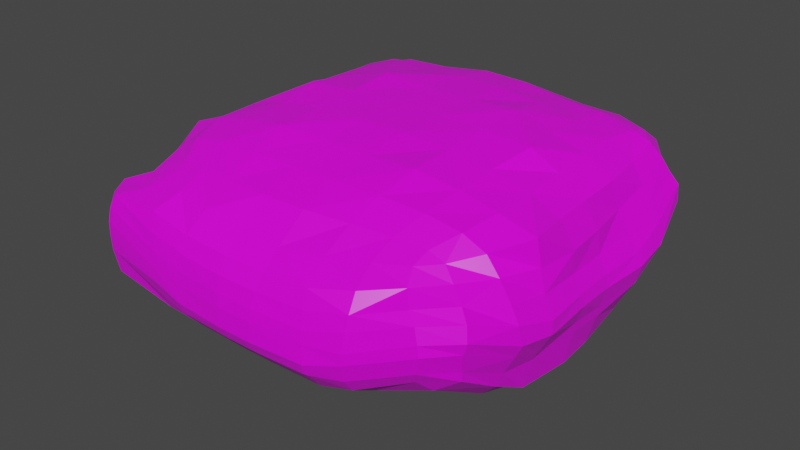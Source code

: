 # Source: RockSmall1.blend  (saved by Blender 2.80.75; exported with 4.5.12 LTS)
import bpy
from mathutils import Matrix  # noqa: F401  (used for matrix-valued properties, if any)

bpy.ops.wm.read_factory_settings(use_empty=True)
scene = bpy.context.scene
scene.name = 'Scene'

# ---- collections
col_collection = bpy.data.collections.new('Collection'); scene.collection.children.link(col_collection)

# ---- images (referenced by path relative to the original .blend; pixels are not part of the script)
import os
ASSET_DIR = os.environ.get("B2B_ASSET_DIR", "")  # directory of the original .blend (textures are referenced by path, not embedded)
HERE = os.path.dirname(os.path.abspath(__file__))  # packed textures are extracted next to this script under _unpacked/

def load_image(name, relpath, width, height, colorspace="sRGB"):
    """Load a texture the original file referenced (path relative to the .blend, or extracted next to this script)."""
    p = next((c for c in (os.path.join(HERE, relpath), os.path.join(ASSET_DIR, relpath)) if relpath and os.path.exists(c)), "")
    if p:
        img = bpy.data.images.load(p, check_existing=True)
        img.name = name
    else:  # same state as the original file: an image datablock whose file is absent (Cycles renders it pink)
        img = bpy.data.images.new(name, width, height)
        img.source = "FILE"
        img.filepath = "//" + (relpath or name)
    img.colorspace_settings.name = colorspace
    return img
img_rocktexture_png = load_image('RockTexture.png', 'Textures/RockTexture.png', 1024, 1024, 'sRGB')

# ---- materials (node trees are filled in below, after node groups)
mat_material = bpy.data.materials.new('Material')
mat_material.alpha_threshold = 0.0
mat_material.use_transparent_shadow = False
mat_material.line_color = (0.0, 0.0, 0.0, 1.0)

# ---- material node trees
mat_material.use_nodes = True; mat_material.node_tree.nodes.clear()
_N = mat_material.node_tree.nodes; _L = mat_material.node_tree.links
n0 = _N.new('ShaderNodeOutputMaterial'); n0.name = 'Material Output'; n0.location = (300, 300)
n1 = _N.new('ShaderNodeBsdfPrincipled'); n1.name = 'Principled BSDF'; n1.location = (10, 300)
n1.distribution = 'GGX'
n1.subsurface_method = 'BURLEY'
n1.inputs[2].default_value = 0.4
n1.inputs[3].default_value = 1.45
n1.inputs[27].default_value = (0.0, 0.0, 0.0, 1.0)
n1.inputs[28].default_value = 1.0
n2 = _N.new('ShaderNodeTexImage'); n2.name = 'Image Texture'; n2.location = (-309, 221)
n2.image = img_rocktexture_png
_L.new(n1.outputs[0], n0.inputs[0])
_L.new(n2.outputs[0], n1.inputs[0])
n0.is_active_output = True

# ---- world
world_world = bpy.data.worlds.new('World'); scene.world = world_world
world_world.use_nodes = True; world_world.node_tree.nodes.clear()
_N = world_world.node_tree.nodes; _L = world_world.node_tree.links
n0 = _N.new('ShaderNodeOutputWorld'); n0.name = 'World Output'; n0.location = (300, 300)
n1 = _N.new('ShaderNodeBackground'); n1.name = 'Background'; n1.location = (10, 300)
n1.inputs[0].default_value = (0.05088, 0.05088, 0.05088, 1.0)
_L.new(n1.outputs[0], n0.inputs[0])
n0.is_active_output = True
world_world.color = (0.05088, 0.05088, 0.05088)
world_world.use_sun_shadow = False
world_world.sun_shadow_jitter_overblur = 0.0

# ---- meshes
me_cube = bpy.data.meshes.new('Cube')
me_cube.from_pydata([(0.8466, 0.8086, 1.497), (0.9572, 0.7998, 1.392), (0.8615, 0.9123, 1.412), (0.9348, 0.9681, -0.4076), (1.031, 0.8333, -0.4059), (0.9592, 0.8805, -0.6486), (0.7483, -0.7172, 1.21), (0.7388, -0.8084, 1.072), (0.8413, -0.7197, 1.105), (1.024, -0.8309, -0.3499), (0.882, -0.9601, -0.3393), (0.906, -0.8724, -0.5958), (-0.8459, 0.8449, 1.445), (-0.8655, 0.9702, 1.378), (-0.9441, 0.8529, 1.335), (-0.972, 0.9658, -0.7922), (-1.043, 0.9501, -0.5893), (-0.9517, 1.053, -0.6004), (-0.8646, -0.7533, 1.07), (-0.7661, -0.8468, 1.048), (-0.7687, -0.7437, 1.18), (-0.9719, -0.9803, -0.8279), (-0.9707, -1.062, -0.6352), (-1.067, -0.9729, -0.6466), (-1.076, 0.1022, -1.153), (-0.9969, 0.09048, -1.339), (-1.005, -0.1, -1.363), (-1.082, -0.09607, -1.192), (0.09813, 0.9901, -1.233), (-0.09813, 0.9901, -1.233), (-0.09898, 1.055, -1.043), (0.09898, 1.055, -1.043), (1.099, 0.88, 0.6867), (1.108, 0.8751, 0.4018), (0.9628, 1.02, 0.4267), (0.9595, 1.024, 0.6993), (-1.106, -0.9709, 0.3133), (-0.9731, -1.093, 0.3114), (-0.959, -1.085, 0.5615), (-1.098, -0.9536, 0.558), (0.9109, -1.008, 0.6439), (0.9312, -1.015, 0.3962), (1.076, -0.8717, 0.3802), (1.06, -0.8561, 0.6304), (-0.9684, 1.092, 0.6342), (-0.9597, 1.088, 0.3528), (-1.102, 0.9607, 0.3614), (-1.102, 0.9638, 0.6325), (0.1207, -0.9803, 0.9162), (0.1205, -0.8203, 1.312), (-0.134, -0.8232, 1.304), (-0.127, -0.9821, 0.9102), (1.008, 0.1145, 1.226), (0.8564, 0.112, 1.524), (0.8658, -0.1387, 1.504), (1.024, -0.1322, 1.235), (-0.09998, -1.043, -0.9768), (-0.09996, -0.9569, -1.155), (0.09996, -0.9569, -1.155), (0.09998, -1.043, -0.9768), (-0.8882, -0.1428, 1.503), (-0.8649, 0.1198, 1.506), (-1.01, 0.1228, 1.2), (-1.028, -0.1315, 1.206), (-0.1368, 0.9163, 1.709), (0.1303, 0.9093, 1.698), (0.1221, 1.1, 1.359), (-0.1214, 1.1, 1.355), (1.005, -0.1, -1.363), (0.9969, 0.09048, -1.339), (1.076, 0.1022, -1.153), (1.082, -0.09607, -1.192), (-0.101, 1.119, -0.1011), (-0.1046, 1.118, 0.1044), (0.1045, 1.118, 0.1045), (0.1009, 1.119, -0.1011), (1.161, 0.1088, -0.09057), (1.147, 0.115, 0.1249), (1.152, -0.1057, 0.1224), (1.163, -0.09916, -0.09375), (-0.08563, 0.03984, -2.107), (0.08563, 0.03984, -2.107), (0.08988, -0.1367, -2.055), (-0.08988, -0.1367, -2.055), (-1.163, -0.0992, -0.09373), (-1.153, -0.1062, 0.1217), (-1.147, 0.1147, 0.124), (-1.161, 0.1088, -0.09064), (0.1008, -1.168, -0.08301), (0.1046, -1.158, 0.1219), (-0.1046, -1.158, 0.1218), (-0.1008, -1.168, -0.08302), (0.1318, 0.1289, 1.846), (-0.1513, 0.1305, 1.845), (-0.1519, -0.1419, 1.813), (0.1312, -0.1437, 1.821), (-0.9519, -0.5866, -1.179), (-1.06, -0.6055, -0.9899), (-1.061, -0.4084, -1.133), (-0.9586, -0.4133, -1.267), (-0.6147, 1.095, -0.9901), (-0.4215, 1.084, -1.116), (-0.4264, 1.001, -1.291), (-0.601, 0.9951, -1.238), (0.9486, 0.9897, -0.05707), (0.9619, 1.018, 0.2479), (1.099, 0.8656, 0.2359), (1.066, 0.8464, -0.1252), (-0.8211, -0.9529, 0.8921), (-0.9491, -0.8104, 0.8988), (-1.059, -0.911, 0.7739), (-0.9303, -1.069, 0.7936), (1.03, -0.8426, -0.1703), (1.058, -0.8708, 0.188), (0.9368, -1.014, 0.2019), (0.9136, -0.9929, -0.116), (-0.9449, 1.066, -0.1456), (-1.06, 0.943, -0.1464), (-1.082, 0.9452, 0.1447), (-0.9489, 1.087, 0.1479), (-0.5995, -0.7667, 1.24), (-0.5979, -0.9204, 1.031), (-0.3782, -0.9631, 0.9856), (-0.3819, -0.7961, 1.277), (0.9516, -0.5801, 1.191), (1.071, -0.3801, 1.299), (0.8624, -0.3757, 1.467), (0.8268, -0.5882, 1.389), (0.5622, -0.9109, -1.031), (0.5879, -1.032, -0.7787), (0.4004, -1.037, -0.9646), (0.4022, -0.9301, -1.118), (-0.9732, 0.6339, 1.237), (-0.9988, 0.3662, 1.216), (-0.8481, 0.3791, 1.522), (-0.8353, 0.631, 1.514), (0.6596, 1.014, 1.41), (0.4051, 1.066, 1.356), (0.3943, 0.8677, 1.624), (0.6413, 0.8389, 1.614), (1.059, 0.5993, -0.7623), (1.055, 0.4066, -1.009), (0.9324, 0.3987, -1.138), (0.9174, 0.5475, -1.008), (-0.9725, 0.4111, -1.201), (-1.055, 0.4066, -1.009), (-1.053, 0.6032, -0.8658), (-0.9585, 0.598, -1.094), (0.4215, 1.084, -1.116), (0.6051, 1.078, -0.9426), (0.5795, 0.9622, -1.149), (0.4284, 0.9696, -1.213), (0.9281, 1.006, 0.907), (0.9012, 0.9803, 1.202), (1.017, 0.8249, 1.157), (1.06, 0.8539, 0.8892), (-1.085, -0.9726, 0.06833), (-1.079, -0.9748, -0.2017), (-0.9754, -1.089, -0.2011), (-0.9757, -1.093, 0.07035), (1.001, -0.8133, 0.7774), (0.9135, -0.7563, 0.9258), (0.7781, -0.8915, 0.9016), (0.8492, -0.9685, 0.7685), (-1.063, 0.9325, 0.8605), (-1.006, 0.887, 1.093), (-0.9044, 1.04, 1.135), (-0.9349, 1.071, 0.8571), (0.3636, -0.9431, 0.9963), (0.5729, -0.8817, 1.043), (0.5789, -0.7437, 1.258), (0.3647, -0.7829, 1.29), (1.004, 0.3484, 1.255), (0.9782, 0.5976, 1.287), (0.8333, 0.6032, 1.55), (0.844, 0.3624, 1.548), (-0.4022, -0.9301, -1.118), (-0.4004, -1.037, -0.9646), (-0.6005, -1.052, -0.8773), (-0.5921, -0.9329, -1.061), (-0.8968, -0.3923, 1.474), (-1.079, -0.3857, 1.25), (-0.9634, -0.596, 1.138), (-0.842, -0.6032, 1.354), (-0.4079, 1.075, 1.336), (-0.659, 1.044, 1.369), (-0.6482, 0.8733, 1.603), (-0.4017, 0.8852, 1.625), (0.9586, -0.4133, -1.267), (1.061, -0.4084, -1.133), (1.044, -0.5973, -0.812), (0.9409, -0.5553, -1.157), (0.6136, 1.109, 0.2991), (0.6025, 1.125, -0.0277), (0.3999, 1.132, -0.1), (0.3966, 1.123, 0.1111), (-0.3999, 1.132, -0.1), (-0.6016, 1.137, -0.03352), (-0.6122, 1.124, 0.2689), (-0.3965, 1.124, 0.1096), (0.09959, 1.129, -0.6196), (-0.09959, 1.129, -0.6196), (-0.09962, 1.142, -0.4215), (0.09962, 1.142, -0.4215), (0.1128, 1.123, 0.3942), (-0.1125, 1.123, 0.3923), (-0.1187, 1.093, 0.667), (0.119, 1.096, 0.6712), (1.147, -0.604, 0.3339), (1.158, -0.5831, -0.003448), (1.183, -0.391, -0.09339), (1.179, -0.3863, 0.1345), (1.183, 0.4043, -0.08285), (1.17, 0.606, 0.006834), (1.139, 0.6119, 0.3377), (1.159, 0.3973, 0.1402), (1.114, -0.09836, -0.62), (1.124, 0.1014, -0.6203), (1.136, 0.1021, -0.4203), (1.126, -0.09817, -0.4199), (1.111, -0.1184, 0.4228), (1.101, 0.1205, 0.4139), (1.081, 0.123, 0.7914), (1.107, -0.1188, 0.8089), (0.0919, -0.6142, -1.578), (-0.0919, -0.6142, -1.578), (-0.08869, -0.474, -1.741), (0.08869, -0.474, -1.741), (-0.09335, 0.454, -2.026), (-0.09693, 0.598, -1.91), (0.07337, 0.6043, -1.801), (0.05356, 0.4496, -1.977), (-0.6133, -0.1149, -1.693), (-0.6077, 0.0644, -1.774), (-0.4517, 0.05517, -1.897), (-0.4468, -0.1216, -1.828), (0.4468, -0.1216, -1.828), (0.4448, 0.02086, -1.814), (0.6276, 0.03941, -1.657), (0.6133, -0.1149, -1.693), (-1.145, 0.6233, 0.2864), (-1.173, 0.6098, -0.007474), (-1.183, 0.4045, -0.08334), (-1.159, 0.3985, 0.1371), (-1.183, -0.3912, -0.09416), (-1.17, -0.5923, -0.0251), (-1.164, -0.6119, 0.2602), (-1.181, -0.3866, 0.1254), (-1.124, 0.1014, -0.6203), (-1.114, -0.09836, -0.62), (-1.126, -0.09817, -0.42), (-1.136, 0.1021, -0.4203), (-1.101, 0.1229, 0.4113), (-1.11, -0.1171, 0.4115), (-1.099, -0.1184, 0.7835), (-1.075, 0.1282, 0.7677), (-0.6141, -1.122, 0.2533), (-0.6034, -1.133, -0.0324), (-0.4004, -1.147, -0.09151), (-0.3972, -1.139, 0.1195), (0.4004, -1.147, -0.0914), (0.6013, -1.116, -0.02069), (0.6119, -1.099, 0.3079), (0.397, -1.138, 0.122), (-0.09983, -1.146, -0.6129), (0.09983, -1.146, -0.6129), (0.09984, -1.173, -0.4169), (-0.09984, -1.173, -0.4169), (-0.1136, -1.135, 0.395), (0.1133, -1.135, 0.3958), (0.12, -1.084, 0.6464), (-0.1212, -1.086, 0.6439), (-0.1412, -0.6143, 1.529), (0.1231, -0.6119, 1.534), (0.1287, -0.383, 1.696), (-0.15, -0.3839, 1.692), (0.133, 0.3977, 1.858), (0.1321, 0.6599, 1.827), (-0.1437, 0.664, 1.829), (-0.1494, 0.4001, 1.858), (0.6549, -0.1347, 1.675), (0.6957, 0.1143, 1.798), (0.413, 0.1272, 1.832), (0.4041, -0.1359, 1.773), (-0.4282, -0.1364, 1.773), (-0.4321, 0.1307, 1.83), (-0.7115, 0.1206, 1.796), (-0.6775, -0.1369, 1.673), (-0.6585, 0.3861, 1.718), (-0.4356, 0.4083, 1.899), (-0.4072, 0.6511, 1.767), (-0.6384, 0.6361, 1.656), (0.4177, 0.4019, 1.899), (0.6469, 0.3733, 1.729), (0.6303, 0.6146, 1.672), (0.3968, 0.6411, 1.779), (0.3829, -0.603, 1.533), (0.6295, -0.5925, 1.491), (0.6509, -0.3782, 1.615), (0.4098, -0.3918, 1.735), (0.3809, -1.081, 0.7007), (0.3885, -1.117, 0.4171), (0.6167, -1.077, 0.5548), (0.6032, -1.016, 0.8282), (0.402, -1.154, -0.4126), (0.4019, -1.132, -0.6095), (0.5865, -1.089, -0.5379), (0.5981, -1.116, -0.2235), (-0.6011, -1.134, -0.2801), (-0.596, -1.107, -0.5483), (-0.4019, -1.132, -0.6095), (-0.402, -1.154, -0.4126), (-1.086, -0.3718, 0.7877), (-1.128, -0.3784, 0.4414), (-1.118, -0.6236, 0.5583), (-1.046, -0.6135, 0.8533), (-1.126, -0.3963, -0.419), (-1.095, -0.399, -0.6163), (-1.084, -0.5974, -0.5572), (-1.125, -0.593, -0.2947), (-1.145, 0.6016, -0.2516), (-1.097, 0.5942, -0.5468), (-1.121, 0.4043, -0.615), (-1.155, 0.405, -0.418), (0.6346, 0.3821, -1.26), (0.4688, 0.3716, -1.408), (0.4782, 0.5436, -1.295), (0.6285, 0.5441, -1.183), (-0.4294, 0.4188, -1.88), (-0.5773, 0.4097, -1.76), (-0.5885, 0.5962, -1.646), (-0.4252, 0.5895, -1.806), (-0.424, -0.611, -1.395), (-0.6062, -0.6012, -1.308), (-0.6129, -0.4439, -1.435), (-0.4293, -0.4502, -1.526), (1.046, 0.366, 0.7999), (1.102, 0.38, 0.4455), (1.096, 0.6083, 0.6103), (1.04, 0.5991, 0.9353), (1.155, 0.405, -0.4179), (1.121, 0.4043, -0.615), (1.091, 0.5896, -0.5364), (1.148, 0.6004, -0.1714), (1.125, -0.5869, -0.2243), (1.074, -0.5955, -0.5445), (1.095, -0.399, -0.6163), (1.126, -0.3963, -0.4189), (-0.3805, 1.097, 0.7041), (-0.3891, 1.128, 0.406), (-0.6207, 1.116, 0.5294), (-0.6247, 1.079, 0.8546), (-0.4026, 1.163, -0.4278), (-0.4061, 1.16, -0.6262), (-0.5959, 1.138, -0.5615), (-0.6007, 1.138, -0.252), (0.5986, 1.124, -0.2201), (0.5901, 1.128, -0.5577), (0.4061, 1.16, -0.6262), (0.4026, 1.163, -0.4278), (0.6391, 1.071, 0.9486), (0.6234, 1.097, 0.5567), (0.3894, 1.124, 0.4124), (0.3804, 1.09, 0.7116), (1.027, -0.5865, 0.9076), (1.106, -0.6076, 0.6151), (1.121, -0.3768, 0.4643), (1.087, -0.3648, 0.8336), (0.6062, -0.6012, -1.308), (0.424, -0.611, -1.395), (0.4293, -0.4502, -1.526), (0.6129, -0.4439, -1.435), (-1.043, 0.6341, 0.9103), (-1.096, 0.6352, 0.5841), (-1.1, 0.3878, 0.4419), (-1.038, 0.3807, 0.7762), (-0.6333, -1.072, 0.822), (-0.6267, -1.106, 0.5263), (-0.3905, -1.121, 0.4131), (-0.3855, -1.084, 0.6861), (-0.649, -0.6057, 1.472), (-0.4027, -0.6113, 1.522), (-0.4356, -0.3962, 1.728), (-0.6795, -0.3888, 1.615)], [], [(96, 333, 179, 21), (380, 183, 20, 120), (166, 13, 185, 351), (186, 12, 135, 291), (162, 7, 169, 303), (154, 1, 173, 339), (106, 33, 213, 343), (215, 337, 221, 77), (138, 65, 277, 295), (114, 41, 261, 307), (231, 325, 237, 81), (56, 264, 310, 177), (224, 369, 131, 58), (247, 313, 253, 85), (199, 349, 205, 73), (119, 45, 197, 355), (263, 301, 269, 89), (288, 134, 61, 286), (256, 377, 111, 38), (279, 289, 285, 93), (175, 293, 281, 53), (272, 381, 123, 50), (64, 187, 290, 278), (94, 284, 382, 275), (207, 66, 137, 363), (372, 132, 14, 165), (54, 280, 298, 126), (360, 136, 2, 153), (239, 68, 188, 371), (364, 124, 8, 161), (223, 55, 125, 367), (292, 276, 92, 282), (90, 268, 378, 259), (240, 373, 164, 47), (190, 345, 112, 9), (332, 225, 57, 176), (368, 191, 11, 128), (40, 163, 302, 262), (144, 329, 233, 25), (130, 305, 265, 59), (304, 260, 88, 266), (86, 252, 374, 243), (208, 365, 160, 43), (376, 121, 19, 108), (31, 200, 358, 148), (178, 309, 158, 22), (308, 257, 37, 159), (15, 103, 330, 147), (98, 317, 249, 27), (316, 244, 84, 250), (82, 236, 370, 227), (192, 361, 152, 35), (127, 297, 170, 6), (26, 232, 334, 99), (109, 18, 182, 315), (28, 151, 326, 230), (23, 157, 318, 97), (24, 248, 322, 145), (328, 228, 80, 234), (78, 220, 366, 211), (156, 36, 245, 319), (149, 357, 104, 3), (324, 142, 69, 238), (150, 5, 143, 327), (32, 155, 338, 214), (10, 115, 306, 129), (141, 341, 217, 70), (340, 212, 76, 218), (74, 204, 362, 195), (296, 273, 49, 171), (17, 116, 354, 100), (102, 29, 229, 331), (146, 321, 117, 16), (44, 167, 350, 198), (4, 107, 342, 140), (101, 353, 201, 30), (352, 196, 72, 202), (356, 193, 34, 105), (203, 75, 194, 359), (348, 184, 67, 206), (344, 209, 42, 113), (219, 79, 210, 347), (336, 172, 52, 222), (287, 60, 180, 383), (235, 83, 226, 335), (71, 216, 346, 189), (320, 241, 46, 118), (251, 87, 242, 323), (312, 181, 63, 254), (39, 110, 314, 246), (267, 91, 258, 311), (300, 168, 48, 270), (271, 51, 122, 379), (283, 95, 274, 299), (255, 62, 133, 375), (0, 1, 2), (3, 4, 5), (6, 7, 8), (9, 10, 11), (12, 13, 14), (15, 16, 17), (18, 19, 20), (21, 22, 23), (24, 25, 26, 27), (28, 29, 30, 31), (32, 33, 34, 35), (36, 37, 38, 39), (40, 41, 42, 43), (44, 45, 46, 47), (48, 49, 50, 51), (52, 53, 54, 55), (56, 57, 58, 59), (60, 61, 62, 63), (64, 65, 66, 67), (68, 69, 70, 71), (72, 73, 74, 75), (76, 77, 78, 79), (80, 81, 82, 83), (84, 85, 86, 87), (88, 89, 90, 91), (92, 93, 94, 95), (96, 97, 98, 99), (100, 101, 102, 103), (104, 105, 106, 107), (108, 109, 110, 111), (112, 113, 114, 115), (116, 117, 118, 119), (120, 121, 122, 123), (124, 125, 126, 127), (128, 129, 130, 131), (132, 133, 134, 135), (136, 137, 138, 139), (140, 141, 142, 143), (144, 145, 146, 147), (148, 149, 150, 151), (152, 153, 154, 155), (156, 157, 158, 159), (160, 161, 162, 163), (164, 165, 166, 167), (168, 169, 170, 171), (172, 173, 174, 175), (176, 177, 178, 179), (180, 181, 182, 183), (184, 185, 186, 187), (188, 189, 190, 191), (192, 193, 194, 195), (196, 197, 198, 199), (200, 201, 202, 203), (204, 205, 206, 207), (208, 209, 210, 211), (212, 213, 214, 215), (216, 217, 218, 219), (220, 221, 222, 223), (224, 225, 226, 227), (228, 229, 230, 231), (232, 233, 234, 235), (236, 237, 238, 239), (240, 241, 242, 243), (244, 245, 246, 247), (248, 249, 250, 251), (252, 253, 254, 255), (256, 257, 258, 259), (260, 261, 262, 263), (264, 265, 266, 267), (268, 269, 270, 271), (272, 273, 274, 275), (276, 277, 278, 279), (280, 281, 282, 283), (284, 285, 286, 287), (288, 289, 290, 291), (292, 293, 294, 295), (296, 297, 298, 299), (300, 301, 302, 303), (304, 305, 306, 307), (308, 309, 310, 311), (312, 313, 314, 315), (316, 317, 318, 319), (320, 321, 322, 323), (324, 325, 326, 327), (328, 329, 330, 331), (332, 333, 334, 335), (336, 337, 338, 339), (340, 341, 342, 343), (344, 345, 346, 347), (348, 349, 350, 351), (352, 353, 354, 355), (356, 357, 358, 359), (360, 361, 362, 363), (364, 365, 366, 367), (368, 369, 370, 371), (372, 373, 374, 375), (376, 377, 378, 379), (380, 381, 382, 383), (96, 21, 23, 97), (103, 15, 17, 100), (107, 4, 3, 104), (108, 19, 18, 109), (115, 10, 9, 112), (116, 17, 16, 117), (120, 20, 19, 121), (127, 6, 8, 124), (128, 11, 10, 129), (135, 12, 14, 132), (139, 0, 2, 136), (143, 5, 4, 140), (144, 25, 24, 145), (151, 28, 31, 148), (155, 32, 35, 152), (159, 37, 36, 156), (163, 40, 43, 160), (167, 44, 47, 164), (171, 49, 48, 168), (175, 53, 52, 172), (176, 57, 56, 177), (180, 60, 63, 181), (187, 64, 67, 184), (188, 68, 71, 189), (192, 35, 34, 193), (199, 73, 72, 196), (200, 31, 30, 201), (204, 74, 73, 205), (208, 43, 42, 209), (215, 77, 76, 212), (216, 71, 70, 217), (220, 78, 77, 221), (224, 58, 57, 225), (231, 81, 80, 228), (232, 26, 25, 233), (236, 82, 81, 237), (240, 47, 46, 241), (247, 85, 84, 244), (248, 24, 27, 249), (252, 86, 85, 253), (256, 38, 37, 257), (263, 89, 88, 260), (264, 56, 59, 265), (268, 90, 89, 269), (272, 50, 49, 273), (279, 93, 92, 276), (280, 54, 53, 281), (284, 94, 93, 285), (26, 99, 98, 27), (29, 102, 101, 30), (33, 106, 105, 34), (38, 111, 110, 39), (41, 114, 113, 42), (45, 119, 118, 46), (50, 123, 122, 51), (54, 126, 125, 55), (58, 131, 130, 59), (61, 134, 133, 62), (65, 138, 137, 66), (69, 142, 141, 70), (15, 147, 146, 16), (5, 150, 149, 3), (1, 154, 153, 2), (22, 158, 157, 23), (7, 162, 161, 8), (13, 166, 165, 14), (6, 170, 169, 7), (0, 174, 173, 1), (21, 179, 178, 22), (20, 183, 182, 18), (12, 186, 185, 13), (11, 191, 190, 9), (74, 195, 194, 75), (44, 198, 197, 45), (75, 203, 202, 72), (66, 207, 206, 67), (78, 211, 210, 79), (32, 214, 213, 33), (79, 219, 218, 76), (55, 223, 222, 52), (82, 227, 226, 83), (28, 230, 229, 29), (83, 235, 234, 80), (68, 239, 238, 69), (86, 243, 242, 87), (39, 246, 245, 36), (87, 251, 250, 84), (62, 255, 254, 63), (90, 259, 258, 91), (40, 262, 261, 41), (91, 267, 266, 88), (51, 271, 270, 48), (94, 275, 274, 95), (64, 278, 277, 65), (95, 283, 282, 92), (60, 287, 286, 61), (288, 286, 285, 289), (186, 291, 290, 187), (289, 279, 278, 290), (134, 288, 291, 135), (292, 282, 281, 293), (138, 295, 294, 139), (293, 175, 174, 294), (276, 292, 295, 277), (296, 171, 170, 297), (283, 299, 298, 280), (297, 127, 126, 298), (273, 296, 299, 274), (300, 270, 269, 301), (162, 303, 302, 163), (301, 263, 262, 302), (168, 300, 303, 169), (304, 266, 265, 305), (114, 307, 306, 115), (305, 130, 129, 306), (260, 304, 307, 261), (308, 159, 158, 309), (267, 311, 310, 264), (309, 178, 177, 310), (257, 308, 311, 258), (312, 254, 253, 313), (109, 315, 314, 110), (313, 247, 246, 314), (181, 312, 315, 182), (316, 250, 249, 317), (156, 319, 318, 157), (317, 98, 97, 318), (244, 316, 319, 245), (320, 118, 117, 321), (251, 323, 322, 248), (321, 146, 145, 322), (241, 320, 323, 242), (324, 238, 237, 325), (150, 327, 326, 151), (325, 231, 230, 326), (142, 324, 327, 143), (328, 234, 233, 329), (102, 331, 330, 103), (329, 144, 147, 330), (228, 328, 331, 229), (332, 176, 179, 333), (235, 335, 334, 232), (333, 96, 99, 334), (225, 332, 335, 226), (336, 222, 221, 337), (154, 339, 338, 155), (337, 215, 214, 338), (172, 336, 339, 173), (340, 218, 217, 341), (106, 343, 342, 107), (341, 141, 140, 342), (212, 340, 343, 213), (344, 113, 112, 345), (219, 347, 346, 216), (345, 190, 189, 346), (209, 344, 347, 210), (348, 206, 205, 349), (166, 351, 350, 167), (349, 199, 198, 350), (184, 348, 351, 185), (352, 202, 201, 353), (119, 355, 354, 116), (353, 101, 100, 354), (196, 352, 355, 197), (356, 105, 104, 357), (203, 359, 358, 200), (357, 149, 148, 358), (193, 356, 359, 194), (360, 153, 152, 361), (207, 363, 362, 204), (361, 192, 195, 362), (136, 360, 363, 137), (364, 161, 160, 365), (223, 367, 366, 220), (365, 208, 211, 366), (124, 364, 367, 125), (368, 128, 131, 369), (239, 371, 370, 236), (369, 224, 227, 370), (191, 368, 371, 188), (372, 165, 164, 373), (255, 375, 374, 252), (373, 240, 243, 374), (132, 372, 375, 133), (376, 108, 111, 377), (271, 379, 378, 268), (377, 256, 259, 378), (121, 376, 379, 122), (380, 120, 123, 381), (287, 383, 382, 284), (381, 272, 275, 382), (183, 380, 383, 180), (0, 139, 294, 174)])
_uv = me_cube.uv_layers.new(name='UVMap')
_uv.uv.foreach_set('vector', [0.6528, 0.3935, 0.6005, 0.4114, 0.5991, 0.3795, 0.6557, 0.3462, 0.412, 0.7563, 0.4125, 0.8071, 0.3617, 0.8002, 0.3581, 0.759, 0.3174, 0.4505, 0.3061, 0.4835, 0.2563, 0.4492, 0.2622, 0.3835, 0.642, 0.7563, 0.6371, 0.7993, 0.5865, 0.8071, 0.5878, 0.7569, 0.3587, 0.06428, 0.3635, 0.03564, 0.4113, 0.09697, 0.4121, 0.1281, 0.2893, 0.943, 0.2796, 0.9755, 0.2396, 0.9448, 0.2411, 0.8733, 0.2831, 0.796, 0.2862, 0.8149, 0.2426, 0.7566, 0.242, 0.7347, 0.2134, 0.7735, 0.2121, 0.8129, 0.1666, 0.8131, 0.1673, 0.7737, 0.6434, 0.6295, 0.6429, 0.6675, 0.5904, 0.6665, 0.5889, 0.6275, 0.3608, 0.2085, 0.3591, 0.1807, 0.4156, 0.2434, 0.4162, 0.2698, 0.7402, 0.5495, 0.7415, 0.6275, 0.6834, 0.5757, 0.6752, 0.5403, 0.5243, 0.3693, 0.5234, 0.3204, 0.5692, 0.3189, 0.5698, 0.3668, 0.4955, 0.4508, 0.4452, 0.4254, 0.4479, 0.3908, 0.4946, 0.3929, 0.7705, 0.1796, 0.7766, 0.1484, 0.8206, 0.1476, 0.8154, 0.1765, 0.238, 0.2913, 0.2358, 0.3318, 0.1903, 0.3298, 0.1925, 0.2893, 0.3206, 0.3033, 0.3227, 0.3317, 0.2689, 0.274, 0.2711, 0.245, 0.445, 0.2242, 0.4438, 0.1835, 0.4897, 0.1836, 0.4907, 0.2221, 0.5581, 0.7582, 0.5571, 0.8096, 0.5153, 0.8108, 0.5143, 0.7594, 0.5965, 0.2035, 0.5958, 0.1721, 0.6527, 0.1168, 0.655, 0.1516, 0.5603, 0.693, 0.5589, 0.7317, 0.5141, 0.7332, 0.5141, 0.6933, 0.5571, 0.5474, 0.5581, 0.5996, 0.5143, 0.5987, 0.5153, 0.5451, 0.4083, 0.6935, 0.4105, 0.7329, 0.3562, 0.7361, 0.3565, 0.6949, 0.6429, 0.6943, 0.6434, 0.7319, 0.5889, 0.7313, 0.5904, 0.6933, 0.4842, 0.693, 0.4842, 0.7338, 0.4391, 0.7328, 0.4377, 0.6931, 0.1585, 0.3555, 0.1537, 0.4364, 0.1109, 0.4358, 0.1135, 0.3535, 0.9257, 0.09837, 0.9296, 0.03396, 0.9814, 0.0141, 0.9859, 0.03866, 0.4855, 0.5455, 0.4845, 0.5984, 0.4397, 0.5983, 0.4404, 0.5492, 0.08234, 0.3798, 0.08051, 0.4425, 0.02239, 0.4854, 0.01597, 0.4545, 0.1257, 0.5301, 0.1337, 0.5756, 0.0844, 0.5866, 0.07748, 0.5674, 0.06271, 0.8754, 0.06422, 0.9326, 0.02502, 0.9704, 0.01882, 0.9354, 0.1365, 0.841, 0.1379, 0.9396, 0.09431, 0.9277, 0.09208, 0.8438, 0.5589, 0.6267, 0.5603, 0.6663, 0.5141, 0.6665, 0.5141, 0.6257, 0.521, 0.2214, 0.52, 0.183, 0.5657, 0.1811, 0.5667, 0.2218, 0.9173, 0.1483, 0.9214, 0.1297, 0.9846, 0.06841, 0.9831, 0.09549, 0.05885, 0.6494, 0.06015, 0.6857, 0.02229, 0.7367, 0.02457, 0.7126, 0.5728, 0.4229, 0.5238, 0.4502, 0.5242, 0.3923, 0.5707, 0.3883, 0.4177, 0.4145, 0.3641, 0.397, 0.3702, 0.3202, 0.4221, 0.3798, 0.3569, 0.1359, 0.3573, 0.1076, 0.4134, 0.1747, 0.4141, 0.1992, 0.883, 0.3262, 0.8956, 0.4182, 0.8446, 0.4233, 0.8342, 0.3452, 0.4484, 0.3692, 0.4473, 0.3213, 0.4931, 0.321, 0.494, 0.3699, 0.4467, 0.2948, 0.4457, 0.2513, 0.4914, 0.2491, 0.4926, 0.2945, 0.8444, 0.1733, 0.8497, 0.1456, 0.8931, 0.1408, 0.8868, 0.1662, 0.06196, 0.8031, 0.06196, 0.8275, 0.01644, 0.8894, 0.01511, 0.8636, 0.5945, 0.1336, 0.5931, 0.09443, 0.6417, 0.04586, 0.6495, 0.0802, 0.1705, 0.1336, 0.1678, 0.1907, 0.1215, 0.1877, 0.1225, 0.1215, 0.5998, 0.3543, 0.5986, 0.3102, 0.6546, 0.2617, 0.6555, 0.3207, 0.5983, 0.2738, 0.5973, 0.2409, 0.6549, 0.1897, 0.6544, 0.2242, 0.9671, 0.2716, 0.984, 0.3487, 0.9232, 0.4016, 0.9115, 0.3123, 0.7618, 0.3262, 0.7668, 0.2663, 0.8092, 0.2602, 0.805, 0.3256, 0.768, 0.2425, 0.7685, 0.2013, 0.8131, 0.1978, 0.8105, 0.2369, 0.4959, 0.5138, 0.4409, 0.4843, 0.4438, 0.4439, 0.4962, 0.4721, 0.08536, 0.3094, 0.08411, 0.3344, 0.01549, 0.4118, 0.01578, 0.3804, 0.4145, 0.55, 0.4133, 0.6017, 0.3614, 0.6033, 0.3735, 0.5529, 0.8074, 0.3499, 0.8187, 0.4174, 0.7761, 0.3936, 0.7632, 0.3494, 0.7041, 0.08404, 0.7168, 0.05301, 0.7622, 0.06523, 0.7534, 0.1164, 0.1739, 0.111, 0.1182, 0.1037, 0.1138, 0.09965, 0.177, 0.03073, 0.6852, 0.2814, 0.6892, 0.2317, 0.7393, 0.2638, 0.735, 0.3138, 0.8341, 0.3182, 0.8375, 0.2562, 0.8809, 0.25, 0.8808, 0.2994, 0.9027, 0.4429, 0.9223, 0.4835, 0.8622, 0.5006, 0.8493, 0.4487, 0.1373, 0.7735, 0.1366, 0.8141, 0.09186, 0.817, 0.09239, 0.7727, 0.6904, 0.2, 0.6911, 0.1701, 0.7417, 0.199, 0.7412, 0.2321, 0.09333, 0.1437, 0.0927, 0.1957, 0.03377, 0.262, 0.03832, 0.2138, 0.7696, 0.5849, 0.791, 0.5455, 0.8177, 0.5562, 0.8151, 0.6224, 0.2903, 0.602, 0.2813, 0.671, 0.233, 0.6184, 0.2251, 0.6013, 0.2937, 0.8689, 0.2919, 0.896, 0.2409, 0.8232, 0.2424, 0.801, 0.3726, 0.286, 0.3673, 0.2554, 0.4187, 0.3122, 0.4193, 0.3446, 0.2105, 0.622, 0.2117, 0.6749, 0.1656, 0.6746, 0.1647, 0.6025, 0.2123, 0.7015, 0.2135, 0.747, 0.1672, 0.7469, 0.1662, 0.7015, 0.1622, 0.2879, 0.16, 0.3285, 0.1146, 0.3265, 0.1168, 0.2859, 0.4105, 0.625, 0.4083, 0.669, 0.3565, 0.669, 0.3562, 0.6282, 0.3269, 0.2003, 0.322, 0.262, 0.2731, 0.2031, 0.2784, 0.1454, 0.2518, 0.1028, 0.2014, 0.1097, 0.2042, 0.01756, 0.2529, 0.03506, 0.9104, 0.2801, 0.9098, 0.2401, 0.9665, 0.194, 0.9631, 0.2431, 0.3262, 0.377, 0.3226, 0.4114, 0.2655, 0.3419, 0.2671, 0.3136, 0.2768, 0.7027, 0.2786, 0.7412, 0.2403, 0.6852, 0.2401, 0.655, 0.2501, 0.1271, 0.2445, 0.1932, 0.1979, 0.192, 0.2006, 0.1349, 0.2425, 0.22, 0.2396, 0.2643, 0.194, 0.2623, 0.1965, 0.2188, 0.0891, 0.2413, 0.08824, 0.2666, 0.0242, 0.3322, 0.02836, 0.3075, 0.1663, 0.2174, 0.1638, 0.2609, 0.1182, 0.2589, 0.1206, 0.2146, 0.2339, 0.3588, 0.2267, 0.4409, 0.184, 0.4378, 0.1888, 0.3568, 0.06229, 0.7286, 0.06368, 0.7559, 0.01581, 0.8164, 0.01633, 0.7906, 0.1359, 0.7017, 0.1371, 0.7468, 0.09211, 0.7462, 0.09059, 0.7023, 0.2114, 0.8395, 0.2099, 0.9387, 0.1682, 0.9429, 0.1666, 0.8399, 0.4845, 0.7594, 0.4855, 0.8105, 0.4404, 0.8088, 0.4397, 0.7578, 0.5765, 0.4816, 0.5232, 0.5132, 0.5232, 0.4716, 0.574, 0.4413, 0.1347, 0.5975, 0.1354, 0.6748, 0.08969, 0.6756, 0.08724, 0.6058, 0.912, 0.2051, 0.9135, 0.1773, 0.975, 0.1309, 0.9697, 0.1585, 0.8389, 0.2329, 0.8417, 0.1941, 0.884, 0.1864, 0.8817, 0.2262, 0.78, 0.1283, 0.7901, 0.0627, 0.8314, 0.04652, 0.8234, 0.1271, 0.6935, 0.1403, 0.6983, 0.1119, 0.7487, 0.1446, 0.7439, 0.1696, 0.5229, 0.2939, 0.5217, 0.2485, 0.5674, 0.2488, 0.5686, 0.2923, 0.4431, 0.1566, 0.4418, 0.1043, 0.4872, 0.09872, 0.4889, 0.1567, 0.5192, 0.1561, 0.5175, 0.09811, 0.5631, 0.1019, 0.5649, 0.1542, 0.4842, 0.6249, 0.4842, 0.6672, 0.4377, 0.6685, 0.4391, 0.6241, 0.8525, 0.1252, 0.8603, 0.04016, 0.9003, 0.03952, 0.8958, 0.1211, 0.6288, 0.5497, 0.6189, 0.5375, 0.6434, 0.5576, 0.03832, 0.2138, 0.02438, 0.213, 0.04241, 0.1868, 0.3735, 0.5529, 0.3584, 0.5651, 0.3853, 0.5413, 0.02457, 0.7126, 0.01044, 0.713, 0.02468, 0.6834, 0.6371, 0.7993, 0.6519, 0.7928, 0.6325, 0.811, 0.9671, 0.2716, 0.9712, 0.2512, 0.9781, 0.2521, 0.7168, 0.05301, 0.7007, 0.05861, 0.7238, 0.04319, 0.6557, 0.3462, 0.6637, 0.3317, 0.6703, 0.3316, 0.8341, 0.3182, 0.8342, 0.3452, 0.8074, 0.3499, 0.805, 0.3256, 0.1739, 0.111, 0.2014, 0.1097, 0.2006, 0.1349, 0.1705, 0.1336, 0.2937, 0.8689, 0.2758, 0.8221, 0.2864, 0.8361, 0.3083, 0.8703, 0.6911, 0.1701, 0.6782, 0.1745, 0.679, 0.1472, 0.6831, 0.1495, 0.3569, 0.1359, 0.3703, 0.1721, 0.3627, 0.1638, 0.3419, 0.1362, 0.3262, 0.377, 0.3116, 0.3401, 0.3217, 0.351, 0.3413, 0.3783, 0.4872, 0.09872, 0.4868, 0.08528, 0.5019, 0.08341, 0.5024, 0.09832, 0.1682, 0.9429, 0.1692, 0.9564, 0.1533, 0.9507, 0.1531, 0.9394, 0.5243, 0.3693, 0.5242, 0.3923, 0.4946, 0.3929, 0.494, 0.3699, 0.4855, 0.8105, 0.5003, 0.8106, 0.5005, 0.8205, 0.4804, 0.8234, 0.6429, 0.6943, 0.6428, 0.681, 0.6577, 0.6812, 0.6578, 0.6942, 0.1337, 0.5756, 0.1483, 0.5742, 0.1497, 0.5812, 0.1318, 0.5843, 0.194, 0.2623, 0.1925, 0.2893, 0.1622, 0.2879, 0.1638, 0.2609, 0.1672, 0.7469, 0.1673, 0.7737, 0.1373, 0.7735, 0.1371, 0.7468, 0.8622, 0.5006, 0.8675, 0.5122, 0.8509, 0.5171, 0.8466, 0.4995, 0.8131, 0.1978, 0.8154, 0.1765, 0.8444, 0.1733, 0.8417, 0.1941, 0.4914, 0.2491, 0.4907, 0.2221, 0.521, 0.2214, 0.5217, 0.2485, 0.5141, 0.6665, 0.5141, 0.6933, 0.4842, 0.693, 0.4842, 0.6672, 0.6528, 0.3935, 0.6678, 0.3772, 0.6667, 0.3977, 0.6528, 0.4022, 0.2784, 0.1454, 0.2652, 0.1279, 0.2666, 0.111, 0.2718, 0.1169, 0.03377, 0.262, 0.01889, 0.2992, 0.01606, 0.3024, 0.02082, 0.2513, 0.6495, 0.0802, 0.6643, 0.07735, 0.6499, 0.09957, 0.6416, 0.1076, 0.02229, 0.7367, 0.004535, 0.7834, 0.00208, 0.7867, 0.006954, 0.7437, 0.322, 0.262, 0.3366, 0.2628, 0.3338, 0.2988, 0.331, 0.2953, 0.3581, 0.759, 0.3433, 0.7533, 0.3429, 0.7501, 0.3565, 0.749, 0.06422, 0.9326, 0.0792, 0.9279, 0.07945, 0.9377, 0.06495, 0.9517, 0.4221, 0.3798, 0.4193, 0.3446, 0.4484, 0.3692, 0.4479, 0.3908, 0.9296, 0.03396, 0.9149, 0.03785, 0.9155, 0.02807, 0.9319, 0.02221, 0.08051, 0.4425, 0.09575, 0.4355, 0.09532, 0.449, 0.07906, 0.461, 0.2401, 0.655, 0.2251, 0.6226, 0.2249, 0.614, 0.2311, 0.6219, 0.883, 0.3262, 0.8808, 0.2994, 0.9104, 0.2801, 0.9115, 0.3123, 0.1225, 0.1215, 0.1072, 0.143, 0.1076, 0.1136, 0.1237, 0.108, 0.01549, 0.4118, 0.004202, 0.4464, 0.0, 0.4512, 0.0004452, 0.4065, 0.6904, 0.2, 0.6996, 0.2222, 0.6914, 0.2169, 0.6773, 0.2032, 0.01644, 0.8894, 0.006284, 0.9282, 0.003095, 0.9325, 0.00141, 0.8929, 0.9846, 0.06841, 0.995, 0.04295, 0.9998, 0.03797, 0.9985, 0.06583, 0.4418, 0.1043, 0.4265, 0.09674, 0.4264, 0.09273, 0.4423, 0.09076, 0.2099, 0.9387, 0.2248, 0.9444, 0.2247, 0.9508, 0.2107, 0.9522, 0.5707, 0.3883, 0.5698, 0.3668, 0.5998, 0.3543, 0.5991, 0.3795, 0.4404, 0.8088, 0.4365, 0.8219, 0.4259, 0.8215, 0.4256, 0.8044, 0.2267, 0.4409, 0.2413, 0.4482, 0.2406, 0.4554, 0.2257, 0.4543, 0.0844, 0.5866, 0.08435, 0.5925, 0.07167, 0.5947, 0.07057, 0.5913, 0.08536, 0.3094, 0.08824, 0.2666, 0.1182, 0.2589, 0.1168, 0.2859, 0.2396, 0.2643, 0.2689, 0.274, 0.2671, 0.3136, 0.238, 0.2913, 0.1678, 0.1907, 0.1979, 0.192, 0.1965, 0.2188, 0.1663, 0.2174, 0.16, 0.3285, 0.1903, 0.3298, 0.1888, 0.3568, 0.1585, 0.3555, 0.06196, 0.8031, 0.06368, 0.7559, 0.09211, 0.7462, 0.09239, 0.7727, 0.2135, 0.747, 0.2426, 0.7566, 0.2424, 0.801, 0.2134, 0.7735, 0.1354, 0.6748, 0.1656, 0.6746, 0.1662, 0.7015, 0.1359, 0.7017, 0.1366, 0.8141, 0.1666, 0.8131, 0.1666, 0.8399, 0.1365, 0.841, 0.4955, 0.4508, 0.5238, 0.4502, 0.5232, 0.4716, 0.4962, 0.4721, 0.9223, 0.4835, 0.9348, 0.4762, 0.9413, 0.4893, 0.9284, 0.4944, 0.8187, 0.4174, 0.8299, 0.4244, 0.8317, 0.4381, 0.8247, 0.4337, 0.4409, 0.4843, 0.4347, 0.4908, 0.427, 0.4806, 0.4276, 0.4726, 0.9173, 0.1483, 0.9135, 0.1773, 0.884, 0.1864, 0.8868, 0.1662, 0.7685, 0.2013, 0.7417, 0.199, 0.7439, 0.1696, 0.7705, 0.1796, 0.8375, 0.2562, 0.8092, 0.2602, 0.8105, 0.2369, 0.8389, 0.2329, 0.8497, 0.1456, 0.8206, 0.1476, 0.8234, 0.1271, 0.8525, 0.1252, 0.5965, 0.2035, 0.5973, 0.2409, 0.5674, 0.2488, 0.5667, 0.2218, 0.4457, 0.2513, 0.4156, 0.2434, 0.4141, 0.1992, 0.445, 0.2242, 0.5234, 0.3204, 0.4931, 0.321, 0.4926, 0.2945, 0.5229, 0.2939, 0.52, 0.183, 0.4897, 0.1836, 0.4889, 0.1567, 0.5192, 0.1561, 0.4083, 0.6935, 0.4083, 0.669, 0.4377, 0.6685, 0.4377, 0.6931, 0.5603, 0.6663, 0.5904, 0.6665, 0.5904, 0.6933, 0.5603, 0.693, 0.4845, 0.5984, 0.5143, 0.5987, 0.5141, 0.6257, 0.4842, 0.6249, 0.4842, 0.7338, 0.5141, 0.7332, 0.5143, 0.7594, 0.4845, 0.7594, 0.5581, 0.7582, 0.5589, 0.7317, 0.5889, 0.7313, 0.5878, 0.7569, 0.5589, 0.6267, 0.5581, 0.5996, 0.5872, 0.6016, 0.5889, 0.6275, 0.4105, 0.625, 0.4133, 0.6017, 0.4397, 0.5983, 0.4391, 0.6241, 0.4431, 0.1566, 0.4438, 0.1835, 0.4134, 0.1747, 0.4121, 0.1281, 0.4467, 0.2948, 0.4473, 0.3213, 0.4187, 0.3122, 0.4162, 0.2698, 0.5983, 0.2738, 0.5986, 0.3102, 0.5692, 0.3189, 0.5686, 0.2923, 0.78, 0.1283, 0.7766, 0.1484, 0.7487, 0.1446, 0.7534, 0.1164, 0.768, 0.2425, 0.7668, 0.2663, 0.7393, 0.2638, 0.7412, 0.2321, 0.912, 0.2051, 0.9098, 0.2401, 0.8809, 0.25, 0.8817, 0.2262, 0.7696, 0.5849, 0.7722, 0.6044, 0.7549, 0.5903, 0.7625, 0.5768, 0.9027, 0.4429, 0.8971, 0.4317, 0.912, 0.4302, 0.9164, 0.4391, 0.5728, 0.4229, 0.5862, 0.4153, 0.5865, 0.424, 0.5696, 0.4341, 0.2114, 0.8395, 0.2121, 0.8129, 0.2409, 0.8232, 0.2411, 0.8733, 0.2123, 0.7015, 0.2117, 0.6749, 0.2403, 0.6852, 0.242, 0.7347, 0.06229, 0.7286, 0.06015, 0.6857, 0.08969, 0.6756, 0.09059, 0.7023, 0.2339, 0.3588, 0.2358, 0.3318, 0.2655, 0.3419, 0.2622, 0.3835, 0.2425, 0.22, 0.2445, 0.1932, 0.2731, 0.2031, 0.2711, 0.245, 0.0891, 0.2413, 0.0927, 0.1957, 0.1215, 0.1877, 0.1206, 0.2146, 0.08234, 0.3798, 0.08411, 0.3344, 0.1146, 0.3265, 0.1135, 0.3535, 0.06271, 0.8754, 0.06196, 0.8275, 0.09186, 0.817, 0.09208, 0.8438, 0.4177, 0.4145, 0.4313, 0.4212, 0.431, 0.4271, 0.4187, 0.4237, 0.9257, 0.09837, 0.9214, 0.1297, 0.8931, 0.1408, 0.8958, 0.1211, 0.5945, 0.1336, 0.5958, 0.1721, 0.5657, 0.1811, 0.5649, 0.1542, 0.412, 0.7563, 0.4105, 0.7329, 0.4391, 0.7328, 0.4397, 0.7578, 0.6528, 0.3935, 0.6557, 0.3462, 0.6703, 0.3316, 0.6678, 0.3772, 0.984, 0.3487, 0.9671, 0.2716, 0.9781, 0.2521, 0.9929, 0.3206, 0.2786, 0.7412, 0.2768, 0.7027, 0.2908, 0.7024, 0.2933, 0.7507, 0.6495, 0.0802, 0.6417, 0.04586, 0.6549, 0.0359, 0.6643, 0.07735, 0.3673, 0.2554, 0.3726, 0.286, 0.3594, 0.2879, 0.3553, 0.2641, 0.322, 0.262, 0.3269, 0.2003, 0.3414, 0.2028, 0.3366, 0.2628, 0.3581, 0.759, 0.3617, 0.8002, 0.3476, 0.7917, 0.3433, 0.7533, 0.4145, 0.55, 0.3735, 0.5529, 0.3853, 0.5413, 0.422, 0.5379, 0.4221, 0.3798, 0.3702, 0.3202, 0.3726, 0.286, 0.4193, 0.3446, 0.5865, 0.8071, 0.6371, 0.7993, 0.6325, 0.811, 0.5811, 0.8208, 0.6403, 0.6039, 0.6288, 0.5497, 0.6434, 0.5576, 0.6572, 0.6117, 0.233, 0.6184, 0.2813, 0.671, 0.2768, 0.7027, 0.2401, 0.655, 0.883, 0.3262, 0.8342, 0.3452, 0.8341, 0.3182, 0.8808, 0.2994, 0.1182, 0.1037, 0.1739, 0.111, 0.1705, 0.1336, 0.1225, 0.1215, 0.2919, 0.896, 0.2937, 0.8689, 0.3083, 0.8703, 0.3068, 0.9017, 0.6544, 0.2242, 0.6549, 0.1897, 0.6699, 0.189, 0.6693, 0.2244, 0.3573, 0.1076, 0.3569, 0.1359, 0.3419, 0.1362, 0.3422, 0.1105, 0.3226, 0.4114, 0.3262, 0.377, 0.3413, 0.3783, 0.3376, 0.413, 0.3562, 0.6282, 0.3565, 0.669, 0.3421, 0.6674, 0.3427, 0.6276, 0.5571, 0.5474, 0.5153, 0.5451, 0.5171, 0.5317, 0.5587, 0.534, 0.5707, 0.3883, 0.5242, 0.3923, 0.5243, 0.3693, 0.5698, 0.3668, 0.4404, 0.8088, 0.4855, 0.8105, 0.4804, 0.8234, 0.4365, 0.8219, 0.6434, 0.7319, 0.6429, 0.6943, 0.6578, 0.6942, 0.6583, 0.732, 0.0844, 0.5866, 0.1337, 0.5756, 0.1347, 0.5975, 0.08724, 0.6058, 0.08536, 0.3094, 0.01578, 0.3804, 0.0242, 0.3322, 0.08824, 0.2666, 0.238, 0.2913, 0.1925, 0.2893, 0.194, 0.2623, 0.2396, 0.2643, 0.1678, 0.1907, 0.1705, 0.1336, 0.2006, 0.1349, 0.1979, 0.192, 0.16, 0.3285, 0.1622, 0.2879, 0.1925, 0.2893, 0.1903, 0.3298, 0.06196, 0.8031, 0.01511, 0.8636, 0.01581, 0.8164, 0.06368, 0.7559, 0.2134, 0.7735, 0.1673, 0.7737, 0.1672, 0.7469, 0.2135, 0.747, 0.1354, 0.6748, 0.1347, 0.5975, 0.1647, 0.6025, 0.1656, 0.6746, 0.1366, 0.8141, 0.1373, 0.7735, 0.1673, 0.7737, 0.1666, 0.8131, 0.4955, 0.4508, 0.4946, 0.3929, 0.5242, 0.3923, 0.5238, 0.4502, 0.7402, 0.5495, 0.6752, 0.5403, 0.676, 0.5326, 0.7393, 0.5393, 0.8187, 0.4174, 0.8074, 0.3499, 0.8342, 0.3452, 0.8446, 0.4233, 0.4409, 0.4843, 0.4959, 0.5138, 0.4945, 0.5227, 0.4347, 0.4908, 0.9173, 0.1483, 0.9831, 0.09549, 0.975, 0.1309, 0.9135, 0.1773, 0.7705, 0.1796, 0.8154, 0.1765, 0.8131, 0.1978, 0.7685, 0.2013, 0.8375, 0.2562, 0.8341, 0.3182, 0.805, 0.3256, 0.8092, 0.2602, 0.8497, 0.1456, 0.8444, 0.1733, 0.8154, 0.1765, 0.8206, 0.1476, 0.5965, 0.2035, 0.655, 0.1516, 0.6549, 0.1897, 0.5973, 0.2409, 0.445, 0.2242, 0.4907, 0.2221, 0.4914, 0.2491, 0.4457, 0.2513, 0.5234, 0.3204, 0.5243, 0.3693, 0.494, 0.3699, 0.4931, 0.321, 0.52, 0.183, 0.521, 0.2214, 0.4907, 0.2221, 0.4897, 0.1836, 0.4083, 0.6935, 0.3565, 0.6949, 0.3565, 0.669, 0.4083, 0.669, 0.5603, 0.693, 0.5141, 0.6933, 0.5141, 0.6665, 0.5603, 0.6663, 0.4845, 0.5984, 0.4855, 0.5455, 0.5153, 0.5451, 0.5143, 0.5987, 0.4842, 0.7338, 0.4842, 0.693, 0.5141, 0.6933, 0.5141, 0.7332, 0.8074, 0.3499, 0.7632, 0.3494, 0.7618, 0.3262, 0.805, 0.3256, 0.2014, 0.1097, 0.2518, 0.1028, 0.2501, 0.1271, 0.2006, 0.1349, 0.2862, 0.8149, 0.2831, 0.796, 0.2962, 0.7961, 0.3005, 0.8204, 0.655, 0.1516, 0.6527, 0.1168, 0.6678, 0.1151, 0.6701, 0.1508, 0.3591, 0.1807, 0.3608, 0.2085, 0.3464, 0.2096, 0.3447, 0.1841, 0.3227, 0.3317, 0.3206, 0.3033, 0.3343, 0.303, 0.3376, 0.3335, 0.3565, 0.6949, 0.3562, 0.7361, 0.3427, 0.738, 0.3421, 0.6971, 0.4855, 0.5455, 0.4404, 0.5492, 0.4365, 0.5366, 0.4804, 0.5326, 0.4946, 0.3929, 0.4479, 0.3908, 0.4484, 0.3692, 0.494, 0.3699, 0.5153, 0.8108, 0.5571, 0.8096, 0.5587, 0.8228, 0.5171, 0.8238, 0.6429, 0.6675, 0.6434, 0.6295, 0.6583, 0.6301, 0.6578, 0.6682, 0.8177, 0.5562, 0.791, 0.5455, 0.7948, 0.5325, 0.8159, 0.5413, 0.9671, 0.2716, 0.9115, 0.3123, 0.9104, 0.2801, 0.9631, 0.2431, 0.2813, 0.671, 0.2903, 0.602, 0.3017, 0.6237, 0.2911, 0.6954, 0.2796, 0.9755, 0.2893, 0.943, 0.3033, 0.947, 0.2947, 0.9774, 0.6555, 0.3207, 0.6546, 0.2617, 0.6696, 0.2615, 0.6704, 0.3218, 0.3635, 0.03564, 0.3587, 0.06428, 0.3436, 0.06265, 0.3495, 0.02762, 0.3061, 0.4835, 0.3174, 0.4505, 0.3317, 0.4547, 0.3196, 0.4902, 0.3735, 0.5529, 0.3614, 0.6033, 0.3437, 0.6133, 0.3584, 0.5651, 0.6288, 0.5497, 0.5849, 0.5482, 0.5776, 0.5351, 0.6189, 0.5375, 0.6557, 0.3462, 0.5991, 0.3795, 0.5998, 0.3543, 0.6555, 0.3207, 0.3617, 0.8002, 0.4125, 0.8071, 0.4183, 0.8201, 0.368, 0.8109, 0.6371, 0.7993, 0.642, 0.7563, 0.6577, 0.7508, 0.6519, 0.7928, 0.3702, 0.3202, 0.3641, 0.397, 0.3539, 0.3555, 0.3596, 0.2929, 0.1622, 0.2879, 0.1168, 0.2859, 0.1182, 0.2589, 0.1638, 0.2609, 0.3262, 0.377, 0.2671, 0.3136, 0.2689, 0.274, 0.3227, 0.3317, 0.1638, 0.2609, 0.1663, 0.2174, 0.1965, 0.2188, 0.194, 0.2623, 0.1537, 0.4364, 0.1585, 0.3555, 0.1888, 0.3568, 0.184, 0.4378, 0.1373, 0.7735, 0.09239, 0.7727, 0.09211, 0.7462, 0.1371, 0.7468, 0.2937, 0.8689, 0.2424, 0.801, 0.2426, 0.7566, 0.2862, 0.8149, 0.1371, 0.7468, 0.1359, 0.7017, 0.1662, 0.7015, 0.1672, 0.7469, 0.1379, 0.9396, 0.1365, 0.841, 0.1666, 0.8399, 0.1682, 0.9429, 0.4959, 0.5138, 0.4962, 0.4721, 0.5232, 0.4716, 0.5232, 0.5132, 0.1739, 0.111, 0.177, 0.03073, 0.2042, 0.01756, 0.2014, 0.1097, 0.5232, 0.5132, 0.5765, 0.4816, 0.5777, 0.4906, 0.5245, 0.5221, 0.1337, 0.5756, 0.1257, 0.5301, 0.1397, 0.5287, 0.1483, 0.5742, 0.8444, 0.1733, 0.8868, 0.1662, 0.884, 0.1864, 0.8417, 0.1941, 0.6935, 0.1403, 0.7439, 0.1696, 0.7417, 0.199, 0.6911, 0.1701, 0.8417, 0.1941, 0.8389, 0.2329, 0.8105, 0.2369, 0.8131, 0.1978, 0.8603, 0.04016, 0.8525, 0.1252, 0.8234, 0.1271, 0.8314, 0.04652, 0.521, 0.2214, 0.5667, 0.2218, 0.5674, 0.2488, 0.5217, 0.2485, 0.3569, 0.1359, 0.4141, 0.1992, 0.4156, 0.2434, 0.3591, 0.1807, 0.5217, 0.2485, 0.5229, 0.2939, 0.4926, 0.2945, 0.4914, 0.2491, 0.5175, 0.09811, 0.5192, 0.1561, 0.4889, 0.1567, 0.4872, 0.09872, 0.4842, 0.693, 0.4377, 0.6931, 0.4377, 0.6685, 0.4842, 0.6672, 0.6429, 0.6943, 0.5904, 0.6933, 0.5904, 0.6665, 0.6429, 0.6675, 0.4842, 0.6672, 0.4842, 0.6249, 0.5141, 0.6257, 0.5141, 0.6665, 0.4855, 0.8105, 0.4845, 0.7594, 0.5143, 0.7594, 0.5153, 0.8108, 0.5581, 0.7582, 0.5143, 0.7594, 0.5141, 0.7332, 0.5589, 0.7317, 0.642, 0.7563, 0.5878, 0.7569, 0.5889, 0.7313, 0.6434, 0.7319, 0.5589, 0.7317, 0.5603, 0.693, 0.5904, 0.6933, 0.5889, 0.7313, 0.5571, 0.8096, 0.5581, 0.7582, 0.5878, 0.7569, 0.5865, 0.8071, 0.5589, 0.6267, 0.5141, 0.6257, 0.5143, 0.5987, 0.5581, 0.5996, 0.6434, 0.6295, 0.5889, 0.6275, 0.5872, 0.6016, 0.6403, 0.6039, 0.5581, 0.5996, 0.5571, 0.5474, 0.5849, 0.5482, 0.5872, 0.6016, 0.5603, 0.6663, 0.5589, 0.6267, 0.5889, 0.6275, 0.5904, 0.6665, 0.4105, 0.625, 0.3562, 0.6282, 0.3614, 0.6033, 0.4133, 0.6017, 0.4842, 0.6249, 0.4391, 0.6241, 0.4397, 0.5983, 0.4845, 0.5984, 0.4133, 0.6017, 0.4145, 0.55, 0.4404, 0.5492, 0.4397, 0.5983, 0.4083, 0.669, 0.4105, 0.625, 0.4391, 0.6241, 0.4377, 0.6685, 0.4431, 0.1566, 0.4889, 0.1567, 0.4897, 0.1836, 0.4438, 0.1835, 0.3587, 0.06428, 0.4121, 0.1281, 0.4134, 0.1747, 0.3573, 0.1076, 0.4438, 0.1835, 0.445, 0.2242, 0.4141, 0.1992, 0.4134, 0.1747, 0.4418, 0.1043, 0.4431, 0.1566, 0.4121, 0.1281, 0.4113, 0.09697, 0.4467, 0.2948, 0.4926, 0.2945, 0.4931, 0.321, 0.4473, 0.3213, 0.3608, 0.2085, 0.4162, 0.2698, 0.4187, 0.3122, 0.3673, 0.2554, 0.4473, 0.3213, 0.4484, 0.3692, 0.4193, 0.3446, 0.4187, 0.3122, 0.4457, 0.2513, 0.4467, 0.2948, 0.4162, 0.2698, 0.4156, 0.2434, 0.5983, 0.2738, 0.6544, 0.2242, 0.6546, 0.2617, 0.5986, 0.3102, 0.5229, 0.2939, 0.5686, 0.2923, 0.5692, 0.3189, 0.5234, 0.3204, 0.5986, 0.3102, 0.5998, 0.3543, 0.5698, 0.3668, 0.5692, 0.3189, 0.5973, 0.2409, 0.5983, 0.2738, 0.5686, 0.2923, 0.5674, 0.2488, 0.78, 0.1283, 0.8234, 0.1271, 0.8206, 0.1476, 0.7766, 0.1484, 0.7041, 0.08404, 0.7534, 0.1164, 0.7487, 0.1446, 0.6983, 0.1119, 0.7766, 0.1484, 0.7705, 0.1796, 0.7439, 0.1696, 0.7487, 0.1446, 0.7901, 0.0627, 0.78, 0.1283, 0.7534, 0.1164, 0.7622, 0.06523, 0.768, 0.2425, 0.8105, 0.2369, 0.8092, 0.2602, 0.7668, 0.2663, 0.6904, 0.2, 0.7412, 0.2321, 0.7393, 0.2638, 0.6892, 0.2317, 0.7668, 0.2663, 0.7618, 0.3262, 0.735, 0.3138, 0.7393, 0.2638, 0.7685, 0.2013, 0.768, 0.2425, 0.7412, 0.2321, 0.7417, 0.199, 0.912, 0.2051, 0.9697, 0.1585, 0.9665, 0.194, 0.9098, 0.2401, 0.8389, 0.2329, 0.8817, 0.2262, 0.8809, 0.25, 0.8375, 0.2562, 0.9098, 0.2401, 0.9104, 0.2801, 0.8808, 0.2994, 0.8809, 0.25, 0.9135, 0.1773, 0.912, 0.2051, 0.8817, 0.2262, 0.884, 0.1864, 0.7696, 0.5849, 0.8151, 0.6224, 0.8203, 0.6435, 0.7722, 0.6044, 0.2903, 0.602, 0.2251, 0.6013, 0.2263, 0.5954, 0.2899, 0.5919, 0.7415, 0.6275, 0.7402, 0.5495, 0.7545, 0.5669, 0.7545, 0.6398, 0.791, 0.5455, 0.7696, 0.5849, 0.7625, 0.5768, 0.7855, 0.5391, 0.9027, 0.4429, 0.8493, 0.4487, 0.8446, 0.4233, 0.8956, 0.4182, 0.2518, 0.1028, 0.2529, 0.03506, 0.2671, 0.04959, 0.2666, 0.1055, 0.8956, 0.4182, 0.883, 0.3262, 0.9115, 0.3123, 0.9232, 0.4016, 0.9223, 0.4835, 0.9027, 0.4429, 0.9164, 0.4391, 0.9348, 0.4762, 0.5728, 0.4229, 0.5707, 0.3883, 0.5991, 0.3795, 0.6005, 0.4114, 0.5765, 0.4816, 0.574, 0.4413, 0.587, 0.4316, 0.5895, 0.4693, 0.6005, 0.4114, 0.6528, 0.3935, 0.6528, 0.4022, 0.5985, 0.42, 0.5238, 0.4502, 0.5728, 0.4229, 0.574, 0.4413, 0.5232, 0.4716, 0.2114, 0.8395, 0.1666, 0.8399, 0.1666, 0.8131, 0.2121, 0.8129, 0.2893, 0.943, 0.2411, 0.8733, 0.2409, 0.8232, 0.2919, 0.896, 0.2121, 0.8129, 0.2134, 0.7735, 0.2424, 0.801, 0.2409, 0.8232, 0.2099, 0.9387, 0.2114, 0.8395, 0.2411, 0.8733, 0.2396, 0.9448, 0.2123, 0.7015, 0.1662, 0.7015, 0.1656, 0.6746, 0.2117, 0.6749, 0.2831, 0.796, 0.242, 0.7347, 0.2403, 0.6852, 0.2786, 0.7412, 0.2117, 0.6749, 0.2105, 0.622, 0.2401, 0.655, 0.2403, 0.6852, 0.2135, 0.747, 0.2123, 0.7015, 0.242, 0.7347, 0.2426, 0.7566, 0.06229, 0.7286, 0.01633, 0.7906, 0.02229, 0.7367, 0.06015, 0.6857, 0.1359, 0.7017, 0.09059, 0.7023, 0.08969, 0.6756, 0.1354, 0.6748, 0.06015, 0.6857, 0.05885, 0.6494, 0.08724, 0.6058, 0.08969, 0.6756, 0.06368, 0.7559, 0.06229, 0.7286, 0.09059, 0.7023, 0.09211, 0.7462, 0.2339, 0.3588, 0.1888, 0.3568, 0.1903, 0.3298, 0.2358, 0.3318, 0.3174, 0.4505, 0.2622, 0.3835, 0.2655, 0.3419, 0.3226, 0.4114, 0.2358, 0.3318, 0.238, 0.2913, 0.2671, 0.3136, 0.2655, 0.3419, 0.2267, 0.4409, 0.2339, 0.3588, 0.2622, 0.3835, 0.2563, 0.4492, 0.2425, 0.22, 0.1965, 0.2188, 0.1979, 0.192, 0.2445, 0.1932, 0.3206, 0.3033, 0.2711, 0.245, 0.2731, 0.2031, 0.322, 0.262, 0.2445, 0.1932, 0.2501, 0.1271, 0.2784, 0.1454, 0.2731, 0.2031, 0.2396, 0.2643, 0.2425, 0.22, 0.2711, 0.245, 0.2689, 0.274, 0.0891, 0.2413, 0.02836, 0.3075, 0.03377, 0.262, 0.0927, 0.1957, 0.1663, 0.2174, 0.1206, 0.2146, 0.1215, 0.1877, 0.1678, 0.1907, 0.0927, 0.1957, 0.09333, 0.1437, 0.1225, 0.1215, 0.1215, 0.1877, 0.08824, 0.2666, 0.0891, 0.2413, 0.1206, 0.2146, 0.1182, 0.2589, 0.08234, 0.3798, 0.01597, 0.4545, 0.01549, 0.4118, 0.08411, 0.3344, 0.1585, 0.3555, 0.1135, 0.3535, 0.1146, 0.3265, 0.16, 0.3285, 0.08411, 0.3344, 0.08536, 0.3094, 0.1168, 0.2859, 0.1146, 0.3265, 0.08051, 0.4425, 0.08234, 0.3798, 0.1135, 0.3535, 0.1109, 0.4358, 0.06271, 0.8754, 0.01882, 0.9354, 0.01644, 0.8894, 0.06196, 0.8275, 0.1365, 0.841, 0.09208, 0.8438, 0.09186, 0.817, 0.1366, 0.8141, 0.06196, 0.8275, 0.06196, 0.8031, 0.09239, 0.7727, 0.09186, 0.817, 0.06422, 0.9326, 0.06271, 0.8754, 0.09208, 0.8438, 0.09431, 0.9277, 0.4177, 0.4145, 0.4221, 0.3798, 0.4479, 0.3908, 0.4452, 0.4254, 0.1257, 0.5301, 0.07748, 0.5674, 0.07884, 0.5587, 0.1281, 0.5171, 0.4452, 0.4254, 0.4955, 0.4508, 0.4962, 0.4721, 0.4438, 0.4439, 0.3641, 0.397, 0.4177, 0.4145, 0.4187, 0.4237, 0.3635, 0.408, 0.9257, 0.09837, 0.9859, 0.03866, 0.9846, 0.06841, 0.9214, 0.1297, 0.8525, 0.1252, 0.8958, 0.1211, 0.8931, 0.1408, 0.8497, 0.1456, 0.9214, 0.1297, 0.9173, 0.1483, 0.8868, 0.1662, 0.8931, 0.1408, 0.9296, 0.03396, 0.9257, 0.09837, 0.8958, 0.1211, 0.9003, 0.03952, 0.5945, 0.1336, 0.6495, 0.0802, 0.6527, 0.1168, 0.5958, 0.1721, 0.5192, 0.1561, 0.5649, 0.1542, 0.5657, 0.1811, 0.52, 0.183, 0.5958, 0.1721, 0.5965, 0.2035, 0.5667, 0.2218, 0.5657, 0.1811, 0.5931, 0.09443, 0.5945, 0.1336, 0.5649, 0.1542, 0.5631, 0.1019, 0.412, 0.7563, 0.3581, 0.759, 0.3562, 0.7361, 0.4105, 0.7329, 0.4845, 0.7594, 0.4397, 0.7578, 0.4391, 0.7328, 0.4842, 0.7338, 0.4105, 0.7329, 0.4083, 0.6935, 0.4377, 0.6931, 0.4391, 0.7328, 0.4125, 0.8071, 0.412, 0.7563, 0.4397, 0.7578, 0.4404, 0.8088, 0.6288, 0.5497, 0.6403, 0.6039, 0.5872, 0.6016, 0.5849, 0.5482])
me_cube.materials.append(mat_material)
me_cube.use_remesh_preserve_volume = False
me_cube.use_remesh_preserve_attributes = False
me_cube.use_mirror_vertex_groups = False
me_cube.update()

# ---- objects
ob_cube = bpy.data.objects.new('Cube', me_cube)

# ---- transforms, parenting, visibility, modifiers, constraints
ob_cube.location = (0.0, 0.0, 0.1787)
ob_cube.scale = (1.0, 1.0, 0.31)
ob_cube.lock_rotations_4d = False
ob_cube.empty_display_type = 'ARROWS'
ob_cube.lineart.crease_threshold = 0.0

# ---- collection membership
col_collection.objects.link(ob_cube)

# ---- scene / render settings (as saved in the file)
scene.frame_start = 1; scene.frame_end = 250; scene.frame_set(1)
scene.render.engine = 'BLENDER_EEVEE_NEXT'
scene.cycles.use_denoising = False
scene.cycles.samples = 128
scene.cycles.sampling_pattern = 'TABULATED_SOBOL'
scene.cycles.use_adaptive_sampling = False
scene.cycles.use_light_tree = False
scene.view_settings.view_transform = 'Filmic'
bpy.context.view_layer.update()

# ---- added for rendering (the .blend has no active camera and no usable light): camera, sun
cam_auto = bpy.data.cameras.new('AutoCamera')
cam_auto.lens = 50.0
cam_auto.sensor_width = 36.0
cam_auto.clip_end = 1000.0
ob_auto_camera = bpy.data.objects.new('AutoCamera', cam_auto)
scene.collection.objects.link(ob_auto_camera)
ob_auto_camera.location = (3.28386, -3.94577, 2.77369)
ob_auto_camera.rotation_euler = (1.09748, -7.21219e-08, 0.694738)
scene.camera = ob_auto_camera
light_auto_sun = bpy.data.lights.new('AutoSun', 'SUN')
light_auto_sun.energy = 3.0
light_auto_sun.angle = 0.0523599
ob_auto_sun = bpy.data.objects.new('AutoSun', light_auto_sun)
scene.collection.objects.link(ob_auto_sun)
ob_auto_sun.rotation_euler = (0.872665, 0.174533, 0.523599)
bpy.context.view_layer.update()

